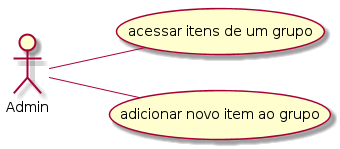

The diagram above was rendered by PlantUML. Its source (embedded in the PNG):
@startuml
left to right direction
actor Admin
Admin -- (acessar itens de um grupo)
Admin -- (adicionar novo item ao grupo)
@enduml